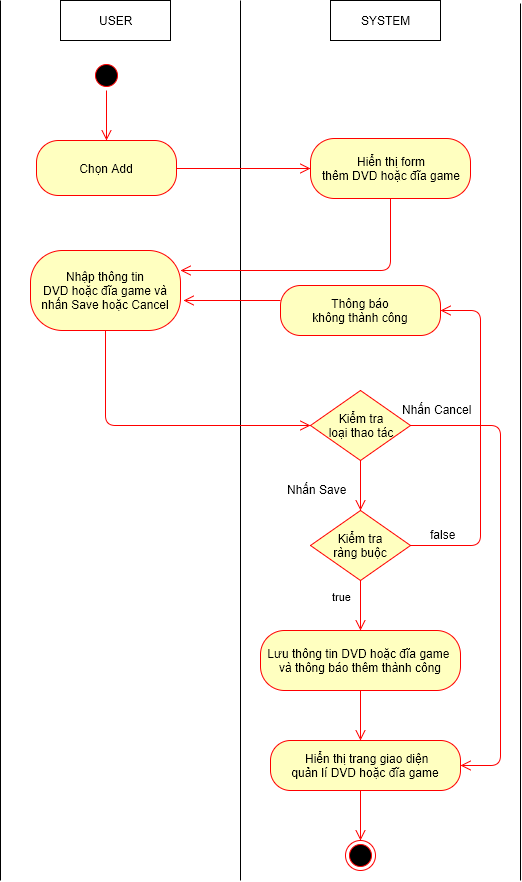

The diagram above was exported from draw.io. Its source (the exported page's mxGraphModel, read from the mxfile embedded in the PNG):
<mxGraphModel dx="1112" dy="546" grid="1" gridSize="10" guides="1" tooltips="1" connect="1" arrows="1" fold="1" page="1" pageScale="1" pageWidth="826" pageHeight="1169" background="#ffffff" math="0" shadow="0">
  <root>
    <mxCell id="0" />
    <mxCell id="1" parent="0" />
    <mxCell id="509f2e2d5f3fb2f4-6" value="USER" style="html=1;" parent="1" vertex="1">
      <mxGeometry x="100" y="40" width="110" height="40" as="geometry" />
    </mxCell>
    <mxCell id="509f2e2d5f3fb2f4-8" value="SYSTEM" style="html=1;" parent="1" vertex="1">
      <mxGeometry x="370" y="40" width="110" height="40" as="geometry" />
    </mxCell>
    <mxCell id="509f2e2d5f3fb2f4-12" value="" style="endArrow=none;html=1;" parent="1" edge="1">
      <mxGeometry relative="1" as="geometry">
        <mxPoint x="280" y="920" as="sourcePoint" />
        <mxPoint x="280" y="40" as="targetPoint" />
      </mxGeometry>
    </mxCell>
    <mxCell id="509f2e2d5f3fb2f4-15" value="" style="endArrow=none;html=1;" parent="1" edge="1">
      <mxGeometry x="560" y="43" as="geometry">
        <mxPoint x="560" y="920" as="sourcePoint" />
        <mxPoint x="560" y="43" as="targetPoint" />
      </mxGeometry>
    </mxCell>
    <mxCell id="509f2e2d5f3fb2f4-18" value="" style="ellipse;html=1;shape=startState;fillColor=#000000;strokeColor=#ff0000;" parent="1" vertex="1">
      <mxGeometry x="131" y="100" width="30" height="30" as="geometry" />
    </mxCell>
    <mxCell id="509f2e2d5f3fb2f4-20" value="Chọn Add" style="rounded=1;whiteSpace=wrap;html=1;arcSize=40;fillColor=#ffffc0;strokeColor=#ff0000;" parent="1" vertex="1">
      <mxGeometry x="76" y="180" width="140" height="55" as="geometry" />
    </mxCell>
    <mxCell id="509f2e2d5f3fb2f4-29" value="" style="html=1;align=left;verticalAlign=top;endArrow=open;endSize=8;strokeColor=#ff0000;entryX=0;entryY=0.5;exitX=1;exitY=0.5;" parent="1" source="509f2e2d5f3fb2f4-20" target="509f2e2d5f3fb2f4-35" edge="1">
      <mxGeometry x="154" y="338" as="geometry">
        <mxPoint x="340" y="423" as="targetPoint" />
        <mxPoint x="154" y="370" as="sourcePoint" />
        <mxPoint as="offset" />
      </mxGeometry>
    </mxCell>
    <mxCell id="509f2e2d5f3fb2f4-35" value="Hiển thị form&lt;div&gt;thêm DVD hoặc đĩa game&lt;/div&gt;" style="rounded=1;whiteSpace=wrap;html=1;arcSize=40;fillColor=#ffffc0;strokeColor=#ff0000;" parent="1" vertex="1">
      <mxGeometry x="350" y="178" width="160" height="60" as="geometry" />
    </mxCell>
    <mxCell id="509f2e2d5f3fb2f4-40" value="" style="ellipse;html=1;shape=endState;fillColor=#000000;strokeColor=#ff0000;" parent="1" vertex="1">
      <mxGeometry x="385" y="880" width="30" height="30" as="geometry" />
    </mxCell>
    <mxCell id="509f2e2d5f3fb2f4-41" value="" style="endArrow=none;html=1;" parent="1" edge="1">
      <mxGeometry x="40" y="40" as="geometry">
        <mxPoint x="40" y="920" as="sourcePoint" />
        <mxPoint x="40" y="40" as="targetPoint" />
      </mxGeometry>
    </mxCell>
    <mxCell id="1f18c2f25de16f76-16" value="" style="html=1;align=left;verticalAlign=top;endArrow=open;endSize=8;strokeColor=#ff0000;exitX=0.5;exitY=1;edgeStyle=orthogonalEdgeStyle;entryX=1;entryY=0.25;" parent="1" source="509f2e2d5f3fb2f4-35" target="1f18c2f25de16f76-23" edge="1">
      <mxGeometry x="523" y="333" as="geometry">
        <mxPoint x="250" y="260" as="targetPoint" />
        <mxPoint x="380" y="270" as="sourcePoint" />
        <mxPoint as="offset" />
        <Array as="points">
          <mxPoint x="430" y="310" />
        </Array>
      </mxGeometry>
    </mxCell>
    <mxCell id="1f18c2f25de16f76-17" value="" style="html=1;align=left;verticalAlign=top;endArrow=open;endSize=8;strokeColor=#ff0000;entryX=0.5;entryY=0;" parent="1" source="509f2e2d5f3fb2f4-18" target="509f2e2d5f3fb2f4-20" edge="1">
      <mxGeometry x="164" y="348" as="geometry">
        <mxPoint x="330" y="333" as="targetPoint" />
        <mxPoint x="146" y="120" as="sourcePoint" />
        <mxPoint as="offset" />
      </mxGeometry>
    </mxCell>
    <mxCell id="1f18c2f25de16f76-23" value="Nhập thông tin&lt;br&gt;&lt;div&gt;&lt;span&gt;DVD hoặc đĩa game&lt;/span&gt;&amp;nbsp;&lt;span&gt;và &lt;/span&gt;&lt;span&gt;nhấn Save hoặc Cancel&lt;/span&gt;&lt;/div&gt;" style="rounded=1;whiteSpace=wrap;html=1;arcSize=40;fillColor=#ffffc0;strokeColor=#ff0000;" parent="1" vertex="1">
      <mxGeometry x="70" y="290" width="150" height="80" as="geometry" />
    </mxCell>
    <mxCell id="1f18c2f25de16f76-25" value="Kiểm tra&lt;div&gt;loại thao tác&lt;/div&gt;" style="rhombus;whiteSpace=wrap;html=1;fillColor=#ffffc0;strokeColor=#ff0000;" parent="1" vertex="1">
      <mxGeometry x="350" y="430" width="100" height="70" as="geometry" />
    </mxCell>
    <mxCell id="1f18c2f25de16f76-27" value="true" style="html=1;align=left;verticalAlign=top;endArrow=open;endSize=8;strokeColor=#ff0000;entryX=0.5;entryY=0;exitX=0.5;exitY=1;" parent="1" source="6" target="1f18c2f25de16f76-30" edge="1">
      <mxGeometry x="-0.8571" y="-30" relative="1" as="geometry">
        <mxPoint x="396" y="580" as="targetPoint" />
        <mxPoint x="320" y="760" as="sourcePoint" />
        <mxPoint as="offset" />
      </mxGeometry>
    </mxCell>
    <mxCell id="1f18c2f25de16f76-28" value="Thông báo&lt;div&gt;không thành công&lt;/div&gt;" style="rounded=1;whiteSpace=wrap;html=1;arcSize=40;fillColor=#ffffc0;strokeColor=#ff0000;" parent="1" vertex="1">
      <mxGeometry x="320" y="325" width="160" height="50" as="geometry" />
    </mxCell>
    <mxCell id="1f18c2f25de16f76-29" value="" style="html=1;verticalAlign=bottom;endArrow=open;endSize=8;strokeColor=#ff0000;" parent="1" edge="1">
      <mxGeometry x="160" y="360" as="geometry">
        <mxPoint x="223" y="340" as="targetPoint" />
        <mxPoint x="320" y="340" as="sourcePoint" />
      </mxGeometry>
    </mxCell>
    <mxCell id="1f18c2f25de16f76-30" value="Lưu thông tin DVD hoặc đĩa game&amp;nbsp;&lt;div&gt;và &lt;span&gt;thông báo&amp;nbsp;&lt;/span&gt;&lt;span&gt;thêm&amp;nbsp;&lt;/span&gt;&lt;span&gt;thành công&lt;/span&gt;&lt;/div&gt;" style="rounded=1;whiteSpace=wrap;html=1;arcSize=40;fillColor=#ffffc0;strokeColor=#ff0000;" parent="1" vertex="1">
      <mxGeometry x="300" y="670" width="200" height="60" as="geometry" />
    </mxCell>
    <mxCell id="1f18c2f25de16f76-35" value="" style="html=1;align=left;verticalAlign=top;endArrow=open;endSize=8;strokeColor=#ff0000;exitX=0.5;exitY=1;entryX=0;entryY=0.5;" parent="1" source="1f18c2f25de16f76-23" target="1f18c2f25de16f76-25" edge="1">
      <mxGeometry as="geometry">
        <mxPoint x="410" y="810" as="targetPoint" />
        <mxPoint x="220" y="515" as="sourcePoint" />
        <mxPoint x="20" y="13" as="offset" />
        <Array as="points">
          <mxPoint x="145" y="465" />
        </Array>
      </mxGeometry>
    </mxCell>
    <mxCell id="6" value="Kiểm tra&lt;div&gt;ràng buộc&lt;/div&gt;" style="rhombus;whiteSpace=wrap;html=1;fillColor=#ffffc0;strokeColor=#ff0000;" parent="1" vertex="1">
      <mxGeometry x="350" y="550" width="100" height="70" as="geometry" />
    </mxCell>
    <mxCell id="8" value="" style="html=1;align=left;verticalAlign=top;endArrow=open;endSize=8;strokeColor=#ff0000;exitX=0.5;exitY=1;entryX=0.5;entryY=0;" parent="1" source="1f18c2f25de16f76-25" target="6" edge="1">
      <mxGeometry x="10" y="10" as="geometry">
        <mxPoint x="360" y="525" as="targetPoint" />
        <mxPoint x="230" y="525" as="sourcePoint" />
        <mxPoint x="20" y="13" as="offset" />
      </mxGeometry>
    </mxCell>
    <mxCell id="9" value="Nhấn Save" style="text;html=1;resizable=0;points=[];autosize=1;align=left;verticalAlign=top;spacingTop=-4;" parent="1" vertex="1">
      <mxGeometry x="325" y="520" width="70" height="20" as="geometry" />
    </mxCell>
    <mxCell id="10" value="" style="html=1;align=left;verticalAlign=top;endArrow=open;endSize=8;strokeColor=#ff0000;exitX=1;exitY=0.5;edgeStyle=orthogonalEdgeStyle;entryX=1;entryY=0.5;" parent="1" source="6" target="1f18c2f25de16f76-28" edge="1">
      <mxGeometry x="10" y="10" as="geometry">
        <mxPoint x="510" y="350" as="targetPoint" />
        <mxPoint x="230" y="525" as="sourcePoint" />
        <mxPoint x="20" y="13" as="offset" />
        <Array as="points">
          <mxPoint x="520" y="585" />
          <mxPoint x="520" y="350" />
        </Array>
      </mxGeometry>
    </mxCell>
    <mxCell id="11" value="false" style="text;html=1;resizable=0;points=[];autosize=1;align=left;verticalAlign=top;spacingTop=-4;" parent="1" vertex="1">
      <mxGeometry x="468" y="565" width="40" height="20" as="geometry" />
    </mxCell>
    <mxCell id="12" value="" style="html=1;align=left;verticalAlign=top;endArrow=open;endSize=8;strokeColor=#ff0000;exitX=1;exitY=0.5;edgeStyle=orthogonalEdgeStyle;entryX=1;entryY=0.5;" parent="1" source="1f18c2f25de16f76-25" target="20" edge="1">
      <mxGeometry x="10" y="10" as="geometry">
        <mxPoint x="500" y="790" as="targetPoint" />
        <mxPoint x="230" y="525" as="sourcePoint" />
        <mxPoint x="20" y="13" as="offset" />
        <Array as="points">
          <mxPoint x="540" y="465" />
          <mxPoint x="540" y="805" />
        </Array>
      </mxGeometry>
    </mxCell>
    <mxCell id="14" value="Nhấn Cancel" style="text;html=1;resizable=0;points=[];autosize=1;align=left;verticalAlign=top;spacingTop=-4;" parent="1" vertex="1">
      <mxGeometry x="440" y="440" width="80" height="20" as="geometry" />
    </mxCell>
    <mxCell id="18" value="" style="html=1;align=left;verticalAlign=top;endArrow=open;endSize=8;strokeColor=#ff0000;exitX=0.5;exitY=1;" parent="1" source="1f18c2f25de16f76-30" edge="1">
      <mxGeometry x="-0.5" y="-30" relative="1" as="geometry">
        <mxPoint x="400" y="780" as="targetPoint" />
        <mxPoint x="410" y="690" as="sourcePoint" />
        <mxPoint as="offset" />
      </mxGeometry>
    </mxCell>
    <mxCell id="20" value="&lt;div&gt;&lt;span&gt;&amp;nbsp;Hiển thị trang giao diện&lt;/span&gt;&lt;/div&gt;&lt;div&gt;&lt;span&gt;quản lí&amp;nbsp;&lt;/span&gt;&lt;span&gt;DVD hoặc đĩa game&lt;/span&gt;&lt;/div&gt;" style="rounded=1;whiteSpace=wrap;html=1;arcSize=40;fillColor=#ffffc0;strokeColor=#ff0000;" parent="1" vertex="1">
      <mxGeometry x="310" y="780" width="190" height="50" as="geometry" />
    </mxCell>
    <mxCell id="21" value="" style="html=1;align=left;verticalAlign=top;endArrow=open;endSize=8;strokeColor=#ff0000;exitX=0.474;exitY=1;entryX=0.5;entryY=0;exitPerimeter=0;" parent="1" source="20" target="509f2e2d5f3fb2f4-40" edge="1">
      <mxGeometry x="-0.5" y="-30" relative="1" as="geometry">
        <mxPoint x="399" y="880" as="targetPoint" />
        <mxPoint x="399" y="830" as="sourcePoint" />
        <mxPoint as="offset" />
      </mxGeometry>
    </mxCell>
  </root>
</mxGraphModel>